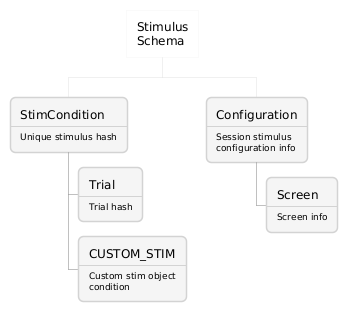

The diagram above was rendered by PlantUML. Its source (embedded in the PNG):
@startwbs
<style>
node {
    LineColor lightgray
    BackgroundColor whitesmoke
    RoundCorner 10
    MaximumWidth 100
}
arrow {
  // Targetting only connector between Mexico-Chihuahua and USA-Texas
  LineColor gray
  LineThickness .5
}
:depth(0) {
  BackgroundColor White
  RoundCorner 0
  Shadowing 0
  LineThickness 0
 }
}
</style>
* Stimulus Schema
** StimCondition\n----\n<size:9>Unique stimulus hash</size>
*** Trial\n----\n<size:9>Trial hash</size>
*** CUSTOM_STIM\n----\n<size:9>Custom stim object </size> \n<size:9>condition</size>
** Configuration\n----\n<size:9>Session stimulus configuration info</size>
*** Screen\n----\n<size:9>Screen info</size>
@endwbs